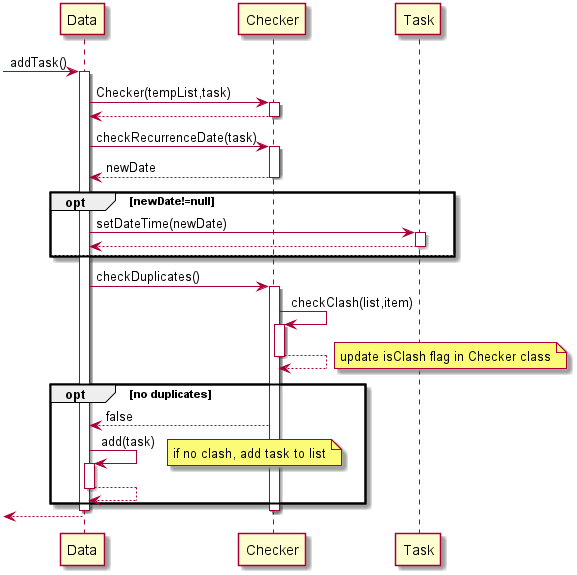

The diagram above was rendered by PlantUML. Its source (embedded in the PNG):
@startuml

-> Data: addTask()
activate Data
Data -> Checker: Checker(tempList,task)
activate Checker
Checker --> Data
deactivate Checker
Data -> Checker:checkRecurrenceDate(task)
activate Checker
Checker --> Data: newDate
deactivate Checker
opt newDate!=null
Data -> Task: setDateTime(newDate)
activate Task
Task -->Data
deactivate Task
else
end
Data -> Checker: checkDuplicates()
activate Checker
Checker -> Checker:checkClash(list,item)
activate Checker
Checker --> Checker
deactivate Checker
note right: update isClash flag in Checker class
opt no duplicates
Checker --> Data: false
Data ->Data: add(task)
activate Data
note right: if no clash, add task to list
Data-->Data:
deactivate Data
end
deactivate Checker
deactivate Data
<-- Data

@enduml